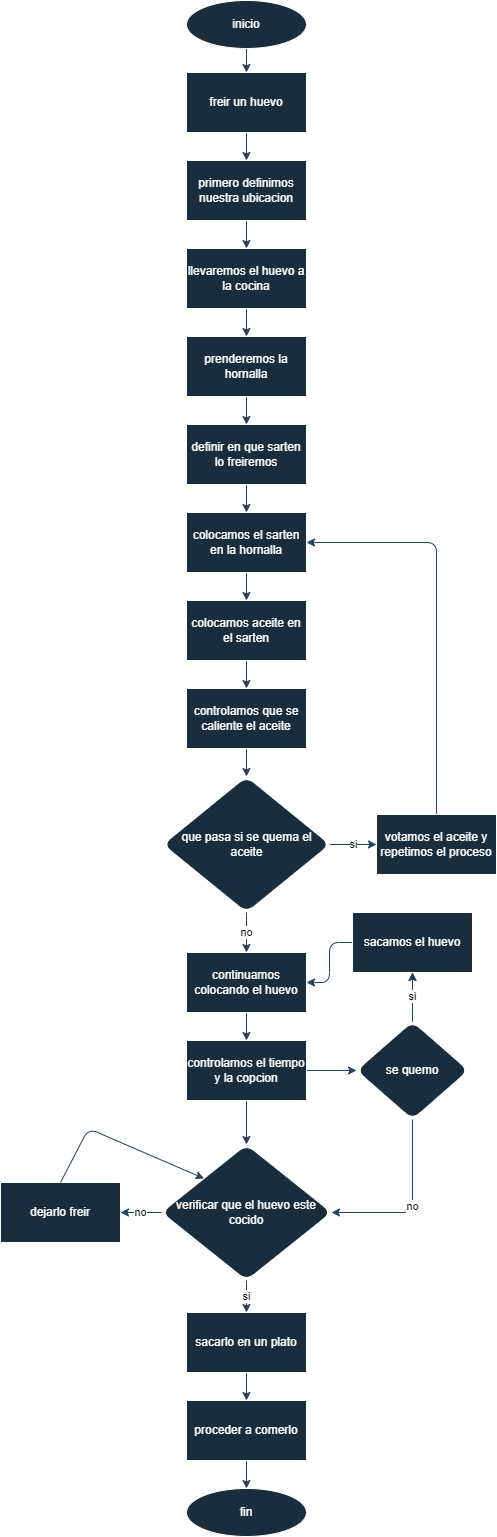

The diagram above was exported from draw.io. Its source (the exported page's mxGraphModel, read from the mxfile embedded in the PNG):
<mxGraphModel dx="1018" dy="496" grid="1" gridSize="8" guides="1" tooltips="1" connect="1" arrows="1" fold="1" page="1" pageScale="1" pageWidth="827" pageHeight="1169" math="0" shadow="0">
  <root>
    <mxCell id="0" />
    <mxCell id="1" parent="0" />
    <mxCell id="lxhZfQd__3hOhNUTsrjs-15" style="edgeStyle=orthogonalEdgeStyle;rounded=1;orthogonalLoop=1;jettySize=auto;html=1;entryX=0.5;entryY=0;entryDx=0;entryDy=0;strokeColor=#23445D;" edge="1" parent="1" source="lxhZfQd__3hOhNUTsrjs-1" target="lxhZfQd__3hOhNUTsrjs-2">
      <mxGeometry relative="1" as="geometry" />
    </mxCell>
    <mxCell id="lxhZfQd__3hOhNUTsrjs-1" value="inicio" style="ellipse;whiteSpace=wrap;html=1;rounded=1;strokeColor=#FFFFFF;fontColor=#FFFFFF;fillColor=#182E3E;" vertex="1" parent="1">
      <mxGeometry x="354" y="32" width="120" height="48" as="geometry" />
    </mxCell>
    <mxCell id="lxhZfQd__3hOhNUTsrjs-16" style="edgeStyle=orthogonalEdgeStyle;rounded=1;orthogonalLoop=1;jettySize=auto;html=1;entryX=0.5;entryY=0;entryDx=0;entryDy=0;strokeColor=#23445D;" edge="1" parent="1" source="lxhZfQd__3hOhNUTsrjs-2" target="lxhZfQd__3hOhNUTsrjs-4">
      <mxGeometry relative="1" as="geometry" />
    </mxCell>
    <mxCell id="lxhZfQd__3hOhNUTsrjs-2" value="freir un huevo" style="rounded=0;whiteSpace=wrap;html=1;strokeColor=#FFFFFF;fontColor=#FFFFFF;fillColor=#182E3E;" vertex="1" parent="1">
      <mxGeometry x="354" y="104" width="120" height="60" as="geometry" />
    </mxCell>
    <mxCell id="lxhZfQd__3hOhNUTsrjs-18" style="edgeStyle=orthogonalEdgeStyle;rounded=1;orthogonalLoop=1;jettySize=auto;html=1;entryX=0.5;entryY=0;entryDx=0;entryDy=0;strokeColor=#23445D;" edge="1" parent="1" source="lxhZfQd__3hOhNUTsrjs-3" target="lxhZfQd__3hOhNUTsrjs-5">
      <mxGeometry relative="1" as="geometry" />
    </mxCell>
    <mxCell id="lxhZfQd__3hOhNUTsrjs-3" value="llevaremos el huevo a la cocina" style="rounded=0;whiteSpace=wrap;html=1;strokeColor=#FFFFFF;fontColor=#FFFFFF;fillColor=#182E3E;" vertex="1" parent="1">
      <mxGeometry x="354" y="280" width="120" height="60" as="geometry" />
    </mxCell>
    <mxCell id="lxhZfQd__3hOhNUTsrjs-17" style="edgeStyle=orthogonalEdgeStyle;rounded=1;orthogonalLoop=1;jettySize=auto;html=1;entryX=0.5;entryY=0;entryDx=0;entryDy=0;strokeColor=#23445D;" edge="1" parent="1" source="lxhZfQd__3hOhNUTsrjs-4" target="lxhZfQd__3hOhNUTsrjs-3">
      <mxGeometry relative="1" as="geometry" />
    </mxCell>
    <mxCell id="lxhZfQd__3hOhNUTsrjs-4" value="primero definimos nuestra ubicacion" style="rounded=0;whiteSpace=wrap;html=1;strokeColor=#FFFFFF;fontColor=#FFFFFF;fillColor=#182E3E;" vertex="1" parent="1">
      <mxGeometry x="354" y="192" width="120" height="60" as="geometry" />
    </mxCell>
    <mxCell id="lxhZfQd__3hOhNUTsrjs-19" style="edgeStyle=orthogonalEdgeStyle;rounded=1;orthogonalLoop=1;jettySize=auto;html=1;entryX=0.5;entryY=0;entryDx=0;entryDy=0;strokeColor=#23445D;" edge="1" parent="1" source="lxhZfQd__3hOhNUTsrjs-5" target="lxhZfQd__3hOhNUTsrjs-6">
      <mxGeometry relative="1" as="geometry" />
    </mxCell>
    <mxCell id="lxhZfQd__3hOhNUTsrjs-5" value="prenderemos la hornalla" style="rounded=0;whiteSpace=wrap;html=1;strokeColor=#FFFFFF;fontColor=#FFFFFF;fillColor=#182E3E;" vertex="1" parent="1">
      <mxGeometry x="354" y="368" width="120" height="60" as="geometry" />
    </mxCell>
    <mxCell id="lxhZfQd__3hOhNUTsrjs-20" style="edgeStyle=orthogonalEdgeStyle;rounded=1;orthogonalLoop=1;jettySize=auto;html=1;entryX=0.5;entryY=0;entryDx=0;entryDy=0;strokeColor=#23445D;" edge="1" parent="1" source="lxhZfQd__3hOhNUTsrjs-6" target="lxhZfQd__3hOhNUTsrjs-7">
      <mxGeometry relative="1" as="geometry" />
    </mxCell>
    <mxCell id="lxhZfQd__3hOhNUTsrjs-6" value="definir en que sarten lo freiremos" style="rounded=0;whiteSpace=wrap;html=1;strokeColor=#FFFFFF;fontColor=#FFFFFF;fillColor=#182E3E;" vertex="1" parent="1">
      <mxGeometry x="354" y="456" width="120" height="60" as="geometry" />
    </mxCell>
    <mxCell id="lxhZfQd__3hOhNUTsrjs-21" style="edgeStyle=orthogonalEdgeStyle;rounded=1;orthogonalLoop=1;jettySize=auto;html=1;entryX=0.5;entryY=0;entryDx=0;entryDy=0;strokeColor=#23445D;" edge="1" parent="1" source="lxhZfQd__3hOhNUTsrjs-7" target="lxhZfQd__3hOhNUTsrjs-8">
      <mxGeometry relative="1" as="geometry" />
    </mxCell>
    <mxCell id="lxhZfQd__3hOhNUTsrjs-7" value="colocamos el sarten en la hornalla" style="rounded=0;whiteSpace=wrap;html=1;strokeColor=#FFFFFF;fontColor=#FFFFFF;fillColor=#182E3E;" vertex="1" parent="1">
      <mxGeometry x="354" y="544" width="120" height="60" as="geometry" />
    </mxCell>
    <mxCell id="lxhZfQd__3hOhNUTsrjs-22" style="edgeStyle=orthogonalEdgeStyle;rounded=1;orthogonalLoop=1;jettySize=auto;html=1;entryX=0.5;entryY=0;entryDx=0;entryDy=0;strokeColor=#23445D;" edge="1" parent="1" source="lxhZfQd__3hOhNUTsrjs-8" target="lxhZfQd__3hOhNUTsrjs-10">
      <mxGeometry relative="1" as="geometry" />
    </mxCell>
    <mxCell id="lxhZfQd__3hOhNUTsrjs-8" value="colocamos aceite en el sarten" style="rounded=0;whiteSpace=wrap;html=1;strokeColor=#FFFFFF;fontColor=#FFFFFF;fillColor=#182E3E;" vertex="1" parent="1">
      <mxGeometry x="354" y="632" width="120" height="60" as="geometry" />
    </mxCell>
    <mxCell id="lxhZfQd__3hOhNUTsrjs-13" value="si" style="edgeStyle=orthogonalEdgeStyle;rounded=1;orthogonalLoop=1;jettySize=auto;html=1;entryX=0;entryY=0.5;entryDx=0;entryDy=0;strokeColor=#23445D;" edge="1" parent="1" source="lxhZfQd__3hOhNUTsrjs-9" target="lxhZfQd__3hOhNUTsrjs-12">
      <mxGeometry relative="1" as="geometry" />
    </mxCell>
    <mxCell id="lxhZfQd__3hOhNUTsrjs-25" value="no" style="edgeStyle=orthogonalEdgeStyle;rounded=1;orthogonalLoop=1;jettySize=auto;html=1;entryX=0.5;entryY=0;entryDx=0;entryDy=0;strokeColor=#23445D;" edge="1" parent="1" source="lxhZfQd__3hOhNUTsrjs-9" target="lxhZfQd__3hOhNUTsrjs-24">
      <mxGeometry relative="1" as="geometry" />
    </mxCell>
    <mxCell id="lxhZfQd__3hOhNUTsrjs-9" value="que pasa si se quema el aceite" style="rhombus;whiteSpace=wrap;html=1;rounded=1;strokeColor=#FFFFFF;fontColor=#FFFFFF;fillColor=#182E3E;" vertex="1" parent="1">
      <mxGeometry x="330.5" y="808" width="167" height="136" as="geometry" />
    </mxCell>
    <mxCell id="lxhZfQd__3hOhNUTsrjs-23" style="edgeStyle=orthogonalEdgeStyle;rounded=1;orthogonalLoop=1;jettySize=auto;html=1;strokeColor=#23445D;" edge="1" parent="1" source="lxhZfQd__3hOhNUTsrjs-10" target="lxhZfQd__3hOhNUTsrjs-9">
      <mxGeometry relative="1" as="geometry" />
    </mxCell>
    <mxCell id="lxhZfQd__3hOhNUTsrjs-10" value="controlamos que se caliente el aceite" style="rounded=0;whiteSpace=wrap;html=1;strokeColor=#FFFFFF;fontColor=#FFFFFF;fillColor=#182E3E;" vertex="1" parent="1">
      <mxGeometry x="354" y="720" width="120" height="60" as="geometry" />
    </mxCell>
    <mxCell id="lxhZfQd__3hOhNUTsrjs-14" style="edgeStyle=orthogonalEdgeStyle;rounded=1;orthogonalLoop=1;jettySize=auto;html=1;strokeColor=#23445D;entryX=1;entryY=0.5;entryDx=0;entryDy=0;" edge="1" parent="1" source="lxhZfQd__3hOhNUTsrjs-12" target="lxhZfQd__3hOhNUTsrjs-7">
      <mxGeometry relative="1" as="geometry">
        <mxPoint x="604" y="568" as="targetPoint" />
        <Array as="points">
          <mxPoint x="604" y="574" />
        </Array>
      </mxGeometry>
    </mxCell>
    <mxCell id="lxhZfQd__3hOhNUTsrjs-12" value="votamos el aceite y repetimos el proceso" style="rounded=0;whiteSpace=wrap;html=1;strokeColor=#FFFFFF;fontColor=#FFFFFF;fillColor=#182E3E;" vertex="1" parent="1">
      <mxGeometry x="544" y="846" width="120" height="60" as="geometry" />
    </mxCell>
    <mxCell id="lxhZfQd__3hOhNUTsrjs-32" style="edgeStyle=orthogonalEdgeStyle;rounded=1;orthogonalLoop=1;jettySize=auto;html=1;entryX=0.5;entryY=0;entryDx=0;entryDy=0;strokeColor=#23445D;" edge="1" parent="1" source="lxhZfQd__3hOhNUTsrjs-24" target="lxhZfQd__3hOhNUTsrjs-26">
      <mxGeometry relative="1" as="geometry" />
    </mxCell>
    <mxCell id="lxhZfQd__3hOhNUTsrjs-24" value="continuamos colocando el huevo" style="rounded=0;whiteSpace=wrap;html=1;strokeColor=#FFFFFF;fontColor=#FFFFFF;fillColor=#182E3E;" vertex="1" parent="1">
      <mxGeometry x="354" y="984" width="120" height="60" as="geometry" />
    </mxCell>
    <mxCell id="lxhZfQd__3hOhNUTsrjs-33" style="edgeStyle=orthogonalEdgeStyle;rounded=1;orthogonalLoop=1;jettySize=auto;html=1;entryX=0.5;entryY=0;entryDx=0;entryDy=0;strokeColor=#23445D;" edge="1" parent="1" source="lxhZfQd__3hOhNUTsrjs-26" target="lxhZfQd__3hOhNUTsrjs-28">
      <mxGeometry relative="1" as="geometry" />
    </mxCell>
    <mxCell id="lxhZfQd__3hOhNUTsrjs-40" style="edgeStyle=orthogonalEdgeStyle;rounded=1;orthogonalLoop=1;jettySize=auto;html=1;entryX=0;entryY=0.5;entryDx=0;entryDy=0;strokeColor=#23445D;" edge="1" parent="1" source="lxhZfQd__3hOhNUTsrjs-26" target="lxhZfQd__3hOhNUTsrjs-36">
      <mxGeometry relative="1" as="geometry" />
    </mxCell>
    <mxCell id="lxhZfQd__3hOhNUTsrjs-26" value="controlamos el tiempo y la copcion" style="rounded=0;whiteSpace=wrap;html=1;strokeColor=#FFFFFF;fontColor=#FFFFFF;fillColor=#182E3E;" vertex="1" parent="1">
      <mxGeometry x="354" y="1072" width="120" height="60" as="geometry" />
    </mxCell>
    <mxCell id="lxhZfQd__3hOhNUTsrjs-35" value="no" style="edgeStyle=orthogonalEdgeStyle;rounded=1;orthogonalLoop=1;jettySize=auto;html=1;entryX=1;entryY=0.5;entryDx=0;entryDy=0;strokeColor=#23445D;" edge="1" parent="1" source="lxhZfQd__3hOhNUTsrjs-28" target="lxhZfQd__3hOhNUTsrjs-31">
      <mxGeometry relative="1" as="geometry" />
    </mxCell>
    <mxCell id="lxhZfQd__3hOhNUTsrjs-39" value="si" style="edgeStyle=orthogonalEdgeStyle;rounded=1;orthogonalLoop=1;jettySize=auto;html=1;entryX=0.5;entryY=0;entryDx=0;entryDy=0;strokeColor=#23445D;" edge="1" parent="1" source="lxhZfQd__3hOhNUTsrjs-28" target="lxhZfQd__3hOhNUTsrjs-29">
      <mxGeometry relative="1" as="geometry" />
    </mxCell>
    <mxCell id="lxhZfQd__3hOhNUTsrjs-28" value="verificar que el huevo este cocido" style="rhombus;whiteSpace=wrap;html=1;rounded=1;strokeColor=#FFFFFF;fontColor=#FFFFFF;fillColor=#182E3E;" vertex="1" parent="1">
      <mxGeometry x="329" y="1176" width="170" height="136" as="geometry" />
    </mxCell>
    <mxCell id="lxhZfQd__3hOhNUTsrjs-50" style="edgeStyle=orthogonalEdgeStyle;rounded=1;orthogonalLoop=1;jettySize=auto;html=1;entryX=0.5;entryY=0;entryDx=0;entryDy=0;strokeColor=#23445D;" edge="1" parent="1" source="lxhZfQd__3hOhNUTsrjs-29" target="lxhZfQd__3hOhNUTsrjs-49">
      <mxGeometry relative="1" as="geometry" />
    </mxCell>
    <mxCell id="lxhZfQd__3hOhNUTsrjs-29" value="sacarlo en un plato" style="rounded=0;whiteSpace=wrap;html=1;strokeColor=#FFFFFF;fontColor=#FFFFFF;fillColor=#182E3E;" vertex="1" parent="1">
      <mxGeometry x="354" y="1344" width="120" height="60" as="geometry" />
    </mxCell>
    <mxCell id="lxhZfQd__3hOhNUTsrjs-31" value="dejarlo freir" style="rounded=0;whiteSpace=wrap;html=1;strokeColor=#FFFFFF;fontColor=#FFFFFF;fillColor=#182E3E;" vertex="1" parent="1">
      <mxGeometry x="168" y="1214" width="120" height="60" as="geometry" />
    </mxCell>
    <mxCell id="lxhZfQd__3hOhNUTsrjs-43" style="edgeStyle=orthogonalEdgeStyle;rounded=1;orthogonalLoop=1;jettySize=auto;html=1;entryX=0.5;entryY=1;entryDx=0;entryDy=0;strokeColor=#23445D;" edge="1" parent="1" source="lxhZfQd__3hOhNUTsrjs-36" target="lxhZfQd__3hOhNUTsrjs-41">
      <mxGeometry relative="1" as="geometry" />
    </mxCell>
    <mxCell id="lxhZfQd__3hOhNUTsrjs-44" value="si" style="edgeStyle=orthogonalEdgeStyle;rounded=1;orthogonalLoop=1;jettySize=auto;html=1;strokeColor=#23445D;" edge="1" parent="1" source="lxhZfQd__3hOhNUTsrjs-36" target="lxhZfQd__3hOhNUTsrjs-41">
      <mxGeometry relative="1" as="geometry" />
    </mxCell>
    <mxCell id="lxhZfQd__3hOhNUTsrjs-45" value="no" style="edgeStyle=orthogonalEdgeStyle;rounded=1;orthogonalLoop=1;jettySize=auto;html=1;entryX=1;entryY=0.5;entryDx=0;entryDy=0;strokeColor=#23445D;" edge="1" parent="1" source="lxhZfQd__3hOhNUTsrjs-36" target="lxhZfQd__3hOhNUTsrjs-28">
      <mxGeometry relative="1" as="geometry">
        <Array as="points">
          <mxPoint x="580" y="1244" />
        </Array>
      </mxGeometry>
    </mxCell>
    <mxCell id="lxhZfQd__3hOhNUTsrjs-36" value="se quemo" style="rhombus;whiteSpace=wrap;html=1;rounded=1;strokeColor=#FFFFFF;fontColor=#FFFFFF;fillColor=#182E3E;" vertex="1" parent="1">
      <mxGeometry x="524" y="1053" width="112" height="98" as="geometry" />
    </mxCell>
    <mxCell id="lxhZfQd__3hOhNUTsrjs-42" style="edgeStyle=orthogonalEdgeStyle;rounded=1;orthogonalLoop=1;jettySize=auto;html=1;entryX=1;entryY=0.5;entryDx=0;entryDy=0;strokeColor=#23445D;" edge="1" parent="1" source="lxhZfQd__3hOhNUTsrjs-41" target="lxhZfQd__3hOhNUTsrjs-24">
      <mxGeometry relative="1" as="geometry" />
    </mxCell>
    <mxCell id="lxhZfQd__3hOhNUTsrjs-41" value="sacamos el huevo" style="rounded=0;whiteSpace=wrap;html=1;strokeColor=#FFFFFF;fontColor=#FFFFFF;fillColor=#182E3E;" vertex="1" parent="1">
      <mxGeometry x="520" y="944" width="120" height="60" as="geometry" />
    </mxCell>
    <mxCell id="lxhZfQd__3hOhNUTsrjs-47" value="" style="endArrow=classic;html=1;rounded=1;strokeColor=#23445D;entryX=0;entryY=0;entryDx=0;entryDy=0;exitX=0.5;exitY=0;exitDx=0;exitDy=0;" edge="1" parent="1" source="lxhZfQd__3hOhNUTsrjs-31" target="lxhZfQd__3hOhNUTsrjs-28">
      <mxGeometry width="50" height="50" relative="1" as="geometry">
        <mxPoint x="240" y="1152" as="sourcePoint" />
        <mxPoint x="562" y="1336" as="targetPoint" />
        <Array as="points">
          <mxPoint x="256" y="1160" />
        </Array>
      </mxGeometry>
    </mxCell>
    <mxCell id="lxhZfQd__3hOhNUTsrjs-48" value="fin" style="ellipse;whiteSpace=wrap;html=1;rounded=1;strokeColor=#FFFFFF;fontColor=#FFFFFF;fillColor=#182E3E;" vertex="1" parent="1">
      <mxGeometry x="354" y="1520" width="120" height="48" as="geometry" />
    </mxCell>
    <mxCell id="lxhZfQd__3hOhNUTsrjs-51" style="edgeStyle=orthogonalEdgeStyle;rounded=1;orthogonalLoop=1;jettySize=auto;html=1;entryX=0.5;entryY=0;entryDx=0;entryDy=0;strokeColor=#23445D;" edge="1" parent="1" source="lxhZfQd__3hOhNUTsrjs-49" target="lxhZfQd__3hOhNUTsrjs-48">
      <mxGeometry relative="1" as="geometry" />
    </mxCell>
    <mxCell id="lxhZfQd__3hOhNUTsrjs-49" value="proceder a comerlo" style="rounded=0;whiteSpace=wrap;html=1;strokeColor=#FFFFFF;fontColor=#FFFFFF;fillColor=#182E3E;" vertex="1" parent="1">
      <mxGeometry x="354" y="1432" width="120" height="60" as="geometry" />
    </mxCell>
  </root>
</mxGraphModel>